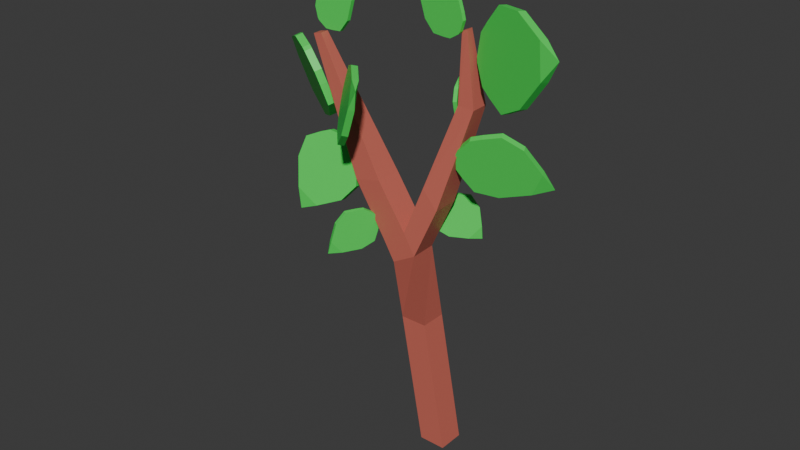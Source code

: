 # Source: potato_2.blend  (saved by Blender 4.0.36; exported with 4.5.12 LTS)
import bpy
from mathutils import Matrix  # noqa: F401  (used for matrix-valued properties, if any)

bpy.ops.wm.read_factory_settings(use_empty=True)
scene = bpy.context.scene
scene.name = 'Scene'

# ---- collections
col_collection = bpy.data.collections.new('Collection'); scene.collection.children.link(col_collection)

# ---- materials (node trees are filled in below, after node groups)
mat_material = bpy.data.materials.new('Material')
mat_material.alpha_threshold = 0.0
mat_material.use_transparent_shadow = False
mat_material.roughness = 0.5
mat_material.line_color = (0.0, 0.0, 0.0, 1.0)
mat_material_001 = bpy.data.materials.new('Material.001')
mat_material_001.use_transparent_shadow = False

# ---- material node trees
mat_material.use_nodes = True; mat_material.node_tree.nodes.clear()
_N = mat_material.node_tree.nodes; _L = mat_material.node_tree.links
n0 = _N.new('ShaderNodeOutputMaterial'); n0.name = 'Material Output'; n0.location = (300, 300)
n1 = _N.new('ShaderNodeBsdfPrincipled'); n1.name = 'Principled BSDF'; n1.location = (10, 300)
n1.inputs[0].default_value = (0.5981, 0.1462, 0.1067, 1.0)
n1.inputs[3].default_value = 1.45
_L.new(n1.outputs[0], n0.inputs[0])
n0.is_active_output = True
mat_material_001.use_nodes = True; mat_material_001.node_tree.nodes.clear()
_N = mat_material_001.node_tree.nodes; _L = mat_material_001.node_tree.links
n0 = _N.new('ShaderNodeBsdfPrincipled'); n0.name = 'Principled BSDF'; n0.location = (10, 300)
n0.inputs[0].default_value = (0.06213, 0.8001, 0.104, 1.0)
n0.inputs[3].default_value = 1.45
n1 = _N.new('ShaderNodeOutputMaterial'); n1.name = 'Material Output'; n1.location = (300, 300)
_L.new(n0.outputs[0], n1.inputs[0])
n1.is_active_output = True

# ---- world
world_world = bpy.data.worlds.new('World'); scene.world = world_world
world_world.use_nodes = True; world_world.node_tree.nodes.clear()
_N = world_world.node_tree.nodes; _L = world_world.node_tree.links
n0 = _N.new('ShaderNodeOutputWorld'); n0.name = 'World Output'; n0.location = (300, 300)
n1 = _N.new('ShaderNodeBackground'); n1.name = 'Background'; n1.location = (10, 300)
n1.inputs[0].default_value = (0.05088, 0.05088, 0.05088, 1.0)
_L.new(n1.outputs[0], n0.inputs[0])
n0.is_active_output = True
world_world.color = (0.05088, 0.05088, 0.05088)
world_world.use_sun_shadow = False
world_world.sun_shadow_jitter_overblur = 0.0

# ---- meshes
me_cube = bpy.data.meshes.new('Cube')
me_cube.from_pydata([(-18.36, -3.708, 2.264), (2.126, 2.126, -0.9664), (-18.32, -5.112, 2.263), (2.126, -2.126, -0.9664), (-19.73, -3.742, 2.249), (-2.126, 2.126, -0.9664), (-19.69, -5.146, 2.248), (-2.126, -2.126, -0.9664), (-7.312, -1.695, 1.298), (-1.776, 2.126, 0.09664), (-6.028, -2.126, 0.09664), (-11.35, -6.048, 1.25), (-7.193, -5.945, 1.295), (-1.776, -2.126, 0.09664), (-11.47, -1.798, 1.253), (-6.028, 2.126, 0.09664), (-2.945, -1.471, 0.9488), (-1.147, -1.374, 0.7852), (-4.74, -5.698, 0.6768), (-6.537, -5.795, 0.8405), (-2.825, -5.721, 0.9457), (-1.028, -5.624, 0.782), (-6.657, -1.545, 0.8436), (-4.859, -1.448, 0.68), (-0.001199, -0.9582, 1.338), (2.28, -0.8517, 1.191), (0.1181, -5.208, 1.335), (2.399, -5.102, 1.188), (4.365, -0.6554, 1.979), (6.827, -0.583, 1.968), (4.445, -3.502, 1.977), (6.907, -3.43, 1.966), (4.212, -1.703, 2.477), (5.051, -1.685, 2.495), (4.241, -2.752, 2.476), (5.081, -2.734, 2.494)], [], [(0, 4, 6, 2), (12, 2, 6, 11), (11, 6, 4, 14), (5, 1, 3, 7), (8, 0, 2, 12), (14, 4, 0, 8), (5, 15, 9, 1), (17, 21, 13, 9), (22, 14, 8, 16), (1, 9, 13, 3), (10, 18, 23, 15), (16, 8, 12, 20), (7, 10, 15, 5), (19, 11, 14, 22), (3, 13, 10, 7), (23, 17, 9, 15), (20, 12, 11, 19), (21, 20, 19, 18), (18, 19, 22, 23), (16, 20, 26, 24), (23, 22, 16, 17), (27, 25, 29, 31), (20, 21, 27, 26), (17, 16, 24, 25), (21, 17, 25, 27), (29, 28, 32, 33), (25, 24, 28, 29), (24, 26, 30, 28), (26, 27, 31, 30), (33, 32, 34, 35), (28, 30, 34, 32), (30, 31, 35, 34), (31, 29, 33, 35), (21, 18, 10, 13)])
_uv = me_cube.uv_layers.new(name='UVMap')
_uv.uv.foreach_set('vector', [0.625, 0.5, 0.875, 0.5, 0.875, 0.75, 0.625, 0.75, 0.5625, 0.75, 0.625, 0.75, 0.625, 1.0, 0.5625, 1.0, 0.5625, 0.0, 0.625, 0.0, 0.625, 0.25, 0.5625, 0.25, 0.125, 0.5, 0.375, 0.5, 0.375, 0.75, 0.125, 0.75, 0.5625, 0.5, 0.625, 0.5, 0.625, 0.75, 0.5625, 0.75, 0.5625, 0.25, 0.625, 0.25, 0.625, 0.5, 0.5625, 0.5, 0.375, 0.25, 0.4375, 0.25, 0.4375, 0.5, 0.375, 0.5, 0.5208, 0.5, 0.5208, 0.75, 0.4375, 0.75, 0.4375, 0.5, 0.5417, 0.25, 0.5625, 0.25, 0.5625, 0.5, 0.5417, 0.5, 0.375, 0.5, 0.4375, 0.5, 0.4375, 0.75, 0.375, 0.75, 0.4375, 0.0, 0.5208, 0.0, 0.5208, 0.25, 0.4375, 0.25, 0.5417, 0.5, 0.5625, 0.5, 0.5625, 0.75, 0.5417, 0.75, 0.375, 0.0, 0.4375, 0.0, 0.4375, 0.25, 0.375, 0.25, 0.5417, 0.0, 0.5625, 0.0, 0.5625, 0.25, 0.5417, 0.25, 0.375, 0.75, 0.4375, 0.75, 0.4375, 1.0, 0.375, 1.0, 0.5208, 0.25, 0.5208, 0.5, 0.4375, 0.5, 0.4375, 0.25, 0.5417, 0.75, 0.5625, 0.75, 0.5625, 1.0, 0.5417, 1.0, 0.5208, 0.75, 0.5417, 0.75, 0.5417, 1.0, 0.5208, 1.0, 0.5208, 0.0, 0.5417, 0.0, 0.5417, 0.25, 0.5208, 0.25, 0.5417, 0.5, 0.5417, 0.75, 0.5417, 0.75, 0.5417, 0.5, 0.5208, 0.25, 0.5417, 0.25, 0.5417, 0.5, 0.5208, 0.5, 0.5208, 0.75, 0.5208, 0.5, 0.5208, 0.5, 0.5208, 0.75, 0.5417, 0.75, 0.5208, 0.75, 0.5208, 0.75, 0.5417, 0.75, 0.5208, 0.5, 0.5417, 0.5, 0.5417, 0.5, 0.5208, 0.5, 0.5208, 0.75, 0.5208, 0.5, 0.5208, 0.5, 0.5208, 0.75, 0.5208, 0.5, 0.5417, 0.5, 0.5417, 0.5, 0.5208, 0.5, 0.5208, 0.5, 0.5417, 0.5, 0.5417, 0.5, 0.5208, 0.5, 0.5417, 0.5, 0.5417, 0.75, 0.5417, 0.75, 0.5417, 0.5, 0.5417, 0.75, 0.5208, 0.75, 0.5208, 0.75, 0.5417, 0.75, 0.5208, 0.5, 0.5417, 0.5, 0.5417, 0.75, 0.5208, 0.75, 0.5417, 0.5, 0.5417, 0.75, 0.5417, 0.75, 0.5417, 0.5, 0.5417, 0.75, 0.5208, 0.75, 0.5208, 0.75, 0.5417, 0.75, 0.5208, 0.75, 0.5208, 0.5, 0.5208, 0.5, 0.5208, 0.75, 0.5208, 0.75, 0.5208, 1.0, 0.4375, 1.0, 0.4375, 0.75])
me_cube.materials.append(mat_material)
me_cube.use_mirror_vertex_groups = False
me_cube.update()
me_cube_002 = bpy.data.meshes.new('Cube.002')
me_cube_002.from_pydata([(-0.03155, -1.0, -0.8678), (9.114e-10, 0.0, 0.6425), (-0.03155, 1.0, -0.8678), (0.03155, -1.0, -0.8678), (0.03155, 1.0, -0.8678), (-0.4216, -1.0, -0.6288), (-0.592, -1.0, -0.3888), (-0.5176, -1.0, -0.02555), (-0.2207, -1.0, 0.3745), (-0.2207, 1.0, 0.3745), (-0.5176, 1.0, -0.02555), (-0.592, 1.0, -0.3888), (-0.4216, 1.0, -0.6288), (0.2207, 1.0, 0.3745), (0.5176, 1.0, -0.02555), (0.592, 1.0, -0.3888), (0.4216, 1.0, -0.6288), (0.2207, -1.0, 0.3745), (0.5176, -1.0, -0.02555), (0.592, -1.0, -0.3888), (0.4216, -1.0, -0.6288), (-0.3029, 1.0, -0.7712), (0.3029, 1.0, -0.7712), (0.3029, -1.0, -0.7712), (-0.3029, -1.0, -0.7712)], [], [(8, 1, 9), (9, 1, 13), (13, 1, 17), (17, 1, 8), (2, 4, 3, 0), (23, 20, 5, 24), (20, 19, 6, 5), (19, 18, 7, 6), (18, 17, 8, 7), (22, 16, 20, 23), (16, 15, 19, 20), (15, 14, 18, 19), (14, 13, 17, 18), (21, 12, 16, 22), (12, 11, 15, 16), (11, 10, 14, 15), (10, 9, 13, 14), (24, 5, 12, 21), (5, 6, 11, 12), (6, 7, 10, 11), (7, 8, 9, 10), (0, 24, 21, 2), (2, 21, 22, 4), (4, 22, 23, 3), (3, 23, 24, 0)])
_uv = me_cube_002.uv_layers.new(name='UVMap')
_uv.uv.foreach_set('vector', [0.575, 0.0, 0.625, 0.25, 0.575, 0.25, 0.575, 0.25, 0.625, 0.5, 0.575, 0.5, 0.575, 0.5, 0.625, 0.75, 0.575, 0.75, 0.575, 0.75, 0.625, 1.0, 0.575, 1.0, 0.125, 0.5, 0.375, 0.5, 0.375, 0.75, 0.125, 0.75, 0.4, 0.75, 0.425, 0.75, 0.425, 1.0, 0.4, 1.0, 0.425, 0.75, 0.475, 0.75, 0.475, 1.0, 0.425, 1.0, 0.475, 0.75, 0.525, 0.75, 0.525, 1.0, 0.475, 1.0, 0.525, 0.75, 0.575, 0.75, 0.575, 1.0, 0.525, 1.0, 0.4, 0.5, 0.425, 0.5, 0.425, 0.75, 0.4, 0.75, 0.425, 0.5, 0.475, 0.5, 0.475, 0.75, 0.425, 0.75, 0.475, 0.5, 0.525, 0.5, 0.525, 0.75, 0.475, 0.75, 0.525, 0.5, 0.575, 0.5, 0.575, 0.75, 0.525, 0.75, 0.4, 0.25, 0.425, 0.25, 0.425, 0.5, 0.4, 0.5, 0.425, 0.25, 0.475, 0.25, 0.475, 0.5, 0.425, 0.5, 0.475, 0.25, 0.525, 0.25, 0.525, 0.5, 0.475, 0.5, 0.525, 0.25, 0.575, 0.25, 0.575, 0.5, 0.525, 0.5, 0.4, 0.0, 0.425, 0.0, 0.425, 0.25, 0.4, 0.25, 0.425, 0.0, 0.475, 0.0, 0.475, 0.25, 0.425, 0.25, 0.475, 0.0, 0.525, 0.0, 0.525, 0.25, 0.475, 0.25, 0.525, 0.0, 0.575, 0.0, 0.575, 0.25, 0.525, 0.25, 0.375, 0.0, 0.4, 0.0, 0.4, 0.25, 0.375, 0.25, 0.375, 0.25, 0.4, 0.25, 0.4, 0.5, 0.375, 0.5, 0.375, 0.5, 0.4, 0.5, 0.4, 0.75, 0.375, 0.75, 0.375, 0.75, 0.4, 0.75, 0.4, 1.0, 0.375, 1.0])
me_cube_002.materials.append(mat_material_001)
me_cube_002.update()
me_cube_004 = bpy.data.meshes.new('Cube.004')
me_cube_004.from_pydata([(-0.03155, -1.0, -0.8678), (9.114e-10, 0.0, 0.6425), (-0.03155, 1.0, -0.8678), (0.03155, -1.0, -0.8678), (0.03155, 1.0, -0.8678), (-0.4216, -1.0, -0.6288), (-0.592, -1.0, -0.3888), (-0.5176, -1.0, -0.02555), (-0.2207, -1.0, 0.3745), (-0.2207, 1.0, 0.3745), (-0.5176, 1.0, -0.02555), (-0.592, 1.0, -0.3888), (-0.4216, 1.0, -0.6288), (0.2207, 1.0, 0.3745), (0.5176, 1.0, -0.02555), (0.592, 1.0, -0.3888), (0.4216, 1.0, -0.6288), (0.2207, -1.0, 0.3745), (0.5176, -1.0, -0.02555), (0.592, -1.0, -0.3888), (0.4216, -1.0, -0.6288), (-0.3029, 1.0, -0.7712), (0.3029, 1.0, -0.7712), (0.3029, -1.0, -0.7712), (-0.3029, -1.0, -0.7712)], [], [(8, 1, 9), (9, 1, 13), (13, 1, 17), (17, 1, 8), (2, 4, 3, 0), (23, 20, 5, 24), (20, 19, 6, 5), (19, 18, 7, 6), (18, 17, 8, 7), (22, 16, 20, 23), (16, 15, 19, 20), (15, 14, 18, 19), (14, 13, 17, 18), (21, 12, 16, 22), (12, 11, 15, 16), (11, 10, 14, 15), (10, 9, 13, 14), (24, 5, 12, 21), (5, 6, 11, 12), (6, 7, 10, 11), (7, 8, 9, 10), (0, 24, 21, 2), (2, 21, 22, 4), (4, 22, 23, 3), (3, 23, 24, 0)])
_uv = me_cube_004.uv_layers.new(name='UVMap')
_uv.uv.foreach_set('vector', [0.575, 0.0, 0.625, 0.25, 0.575, 0.25, 0.575, 0.25, 0.625, 0.5, 0.575, 0.5, 0.575, 0.5, 0.625, 0.75, 0.575, 0.75, 0.575, 0.75, 0.625, 1.0, 0.575, 1.0, 0.125, 0.5, 0.375, 0.5, 0.375, 0.75, 0.125, 0.75, 0.4, 0.75, 0.425, 0.75, 0.425, 1.0, 0.4, 1.0, 0.425, 0.75, 0.475, 0.75, 0.475, 1.0, 0.425, 1.0, 0.475, 0.75, 0.525, 0.75, 0.525, 1.0, 0.475, 1.0, 0.525, 0.75, 0.575, 0.75, 0.575, 1.0, 0.525, 1.0, 0.4, 0.5, 0.425, 0.5, 0.425, 0.75, 0.4, 0.75, 0.425, 0.5, 0.475, 0.5, 0.475, 0.75, 0.425, 0.75, 0.475, 0.5, 0.525, 0.5, 0.525, 0.75, 0.475, 0.75, 0.525, 0.5, 0.575, 0.5, 0.575, 0.75, 0.525, 0.75, 0.4, 0.25, 0.425, 0.25, 0.425, 0.5, 0.4, 0.5, 0.425, 0.25, 0.475, 0.25, 0.475, 0.5, 0.425, 0.5, 0.475, 0.25, 0.525, 0.25, 0.525, 0.5, 0.475, 0.5, 0.525, 0.25, 0.575, 0.25, 0.575, 0.5, 0.525, 0.5, 0.4, 0.0, 0.425, 0.0, 0.425, 0.25, 0.4, 0.25, 0.425, 0.0, 0.475, 0.0, 0.475, 0.25, 0.425, 0.25, 0.475, 0.0, 0.525, 0.0, 0.525, 0.25, 0.475, 0.25, 0.525, 0.0, 0.575, 0.0, 0.575, 0.25, 0.525, 0.25, 0.375, 0.0, 0.4, 0.0, 0.4, 0.25, 0.375, 0.25, 0.375, 0.25, 0.4, 0.25, 0.4, 0.5, 0.375, 0.5, 0.375, 0.5, 0.4, 0.5, 0.4, 0.75, 0.375, 0.75, 0.375, 0.75, 0.4, 0.75, 0.4, 1.0, 0.375, 1.0])
me_cube_004.materials.append(mat_material_001)
me_cube_004.update()
me_cube_005 = bpy.data.meshes.new('Cube.005')
me_cube_005.from_pydata([(-0.03155, -1.0, -0.8678), (9.114e-10, 0.0, 0.6425), (-0.03155, 1.0, -0.8678), (0.03155, -1.0, -0.8678), (0.03155, 1.0, -0.8678), (-0.4216, -1.0, -0.6288), (-0.592, -1.0, -0.3888), (-0.5176, -1.0, -0.02555), (-0.2207, -1.0, 0.3745), (-0.2207, 1.0, 0.3745), (-0.5176, 1.0, -0.02555), (-0.592, 1.0, -0.3888), (-0.4216, 1.0, -0.6288), (0.2207, 1.0, 0.3745), (0.5176, 1.0, -0.02555), (0.592, 1.0, -0.3888), (0.4216, 1.0, -0.6288), (0.2207, -1.0, 0.3745), (0.5176, -1.0, -0.02555), (0.592, -1.0, -0.3888), (0.4216, -1.0, -0.6288), (-0.3029, 1.0, -0.7712), (0.3029, 1.0, -0.7712), (0.3029, -1.0, -0.7712), (-0.3029, -1.0, -0.7712)], [], [(8, 1, 9), (9, 1, 13), (13, 1, 17), (17, 1, 8), (2, 4, 3, 0), (23, 20, 5, 24), (20, 19, 6, 5), (19, 18, 7, 6), (18, 17, 8, 7), (22, 16, 20, 23), (16, 15, 19, 20), (15, 14, 18, 19), (14, 13, 17, 18), (21, 12, 16, 22), (12, 11, 15, 16), (11, 10, 14, 15), (10, 9, 13, 14), (24, 5, 12, 21), (5, 6, 11, 12), (6, 7, 10, 11), (7, 8, 9, 10), (0, 24, 21, 2), (2, 21, 22, 4), (4, 22, 23, 3), (3, 23, 24, 0)])
_uv = me_cube_005.uv_layers.new(name='UVMap')
_uv.uv.foreach_set('vector', [0.575, 0.0, 0.625, 0.25, 0.575, 0.25, 0.575, 0.25, 0.625, 0.5, 0.575, 0.5, 0.575, 0.5, 0.625, 0.75, 0.575, 0.75, 0.575, 0.75, 0.625, 1.0, 0.575, 1.0, 0.125, 0.5, 0.375, 0.5, 0.375, 0.75, 0.125, 0.75, 0.4, 0.75, 0.425, 0.75, 0.425, 1.0, 0.4, 1.0, 0.425, 0.75, 0.475, 0.75, 0.475, 1.0, 0.425, 1.0, 0.475, 0.75, 0.525, 0.75, 0.525, 1.0, 0.475, 1.0, 0.525, 0.75, 0.575, 0.75, 0.575, 1.0, 0.525, 1.0, 0.4, 0.5, 0.425, 0.5, 0.425, 0.75, 0.4, 0.75, 0.425, 0.5, 0.475, 0.5, 0.475, 0.75, 0.425, 0.75, 0.475, 0.5, 0.525, 0.5, 0.525, 0.75, 0.475, 0.75, 0.525, 0.5, 0.575, 0.5, 0.575, 0.75, 0.525, 0.75, 0.4, 0.25, 0.425, 0.25, 0.425, 0.5, 0.4, 0.5, 0.425, 0.25, 0.475, 0.25, 0.475, 0.5, 0.425, 0.5, 0.475, 0.25, 0.525, 0.25, 0.525, 0.5, 0.475, 0.5, 0.525, 0.25, 0.575, 0.25, 0.575, 0.5, 0.525, 0.5, 0.4, 0.0, 0.425, 0.0, 0.425, 0.25, 0.4, 0.25, 0.425, 0.0, 0.475, 0.0, 0.475, 0.25, 0.425, 0.25, 0.475, 0.0, 0.525, 0.0, 0.525, 0.25, 0.475, 0.25, 0.525, 0.0, 0.575, 0.0, 0.575, 0.25, 0.525, 0.25, 0.375, 0.0, 0.4, 0.0, 0.4, 0.25, 0.375, 0.25, 0.375, 0.25, 0.4, 0.25, 0.4, 0.5, 0.375, 0.5, 0.375, 0.5, 0.4, 0.5, 0.4, 0.75, 0.375, 0.75, 0.375, 0.75, 0.4, 0.75, 0.4, 1.0, 0.375, 1.0])
me_cube_005.materials.append(mat_material_001)
me_cube_005.update()
me_cube_006 = bpy.data.meshes.new('Cube.006')
me_cube_006.from_pydata([(-0.03155, -1.0, -0.8678), (9.114e-10, 0.0, 0.6425), (-0.03155, 1.0, -0.8678), (0.03155, -1.0, -0.8678), (0.03155, 1.0, -0.8678), (-0.4216, -1.0, -0.6288), (-0.592, -1.0, -0.3888), (-0.5176, -1.0, -0.02555), (-0.2207, -1.0, 0.3745), (-0.2207, 1.0, 0.3745), (-0.5176, 1.0, -0.02555), (-0.592, 1.0, -0.3888), (-0.4216, 1.0, -0.6288), (0.2207, 1.0, 0.3745), (0.5176, 1.0, -0.02555), (0.592, 1.0, -0.3888), (0.4216, 1.0, -0.6288), (0.2207, -1.0, 0.3745), (0.5176, -1.0, -0.02555), (0.592, -1.0, -0.3888), (0.4216, -1.0, -0.6288), (-0.3029, 1.0, -0.7712), (0.3029, 1.0, -0.7712), (0.3029, -1.0, -0.7712), (-0.3029, -1.0, -0.7712)], [], [(8, 1, 9), (9, 1, 13), (13, 1, 17), (17, 1, 8), (2, 4, 3, 0), (23, 20, 5, 24), (20, 19, 6, 5), (19, 18, 7, 6), (18, 17, 8, 7), (22, 16, 20, 23), (16, 15, 19, 20), (15, 14, 18, 19), (14, 13, 17, 18), (21, 12, 16, 22), (12, 11, 15, 16), (11, 10, 14, 15), (10, 9, 13, 14), (24, 5, 12, 21), (5, 6, 11, 12), (6, 7, 10, 11), (7, 8, 9, 10), (0, 24, 21, 2), (2, 21, 22, 4), (4, 22, 23, 3), (3, 23, 24, 0)])
_uv = me_cube_006.uv_layers.new(name='UVMap')
_uv.uv.foreach_set('vector', [0.575, 0.0, 0.625, 0.25, 0.575, 0.25, 0.575, 0.25, 0.625, 0.5, 0.575, 0.5, 0.575, 0.5, 0.625, 0.75, 0.575, 0.75, 0.575, 0.75, 0.625, 1.0, 0.575, 1.0, 0.125, 0.5, 0.375, 0.5, 0.375, 0.75, 0.125, 0.75, 0.4, 0.75, 0.425, 0.75, 0.425, 1.0, 0.4, 1.0, 0.425, 0.75, 0.475, 0.75, 0.475, 1.0, 0.425, 1.0, 0.475, 0.75, 0.525, 0.75, 0.525, 1.0, 0.475, 1.0, 0.525, 0.75, 0.575, 0.75, 0.575, 1.0, 0.525, 1.0, 0.4, 0.5, 0.425, 0.5, 0.425, 0.75, 0.4, 0.75, 0.425, 0.5, 0.475, 0.5, 0.475, 0.75, 0.425, 0.75, 0.475, 0.5, 0.525, 0.5, 0.525, 0.75, 0.475, 0.75, 0.525, 0.5, 0.575, 0.5, 0.575, 0.75, 0.525, 0.75, 0.4, 0.25, 0.425, 0.25, 0.425, 0.5, 0.4, 0.5, 0.425, 0.25, 0.475, 0.25, 0.475, 0.5, 0.425, 0.5, 0.475, 0.25, 0.525, 0.25, 0.525, 0.5, 0.475, 0.5, 0.525, 0.25, 0.575, 0.25, 0.575, 0.5, 0.525, 0.5, 0.4, 0.0, 0.425, 0.0, 0.425, 0.25, 0.4, 0.25, 0.425, 0.0, 0.475, 0.0, 0.475, 0.25, 0.425, 0.25, 0.475, 0.0, 0.525, 0.0, 0.525, 0.25, 0.475, 0.25, 0.525, 0.0, 0.575, 0.0, 0.575, 0.25, 0.525, 0.25, 0.375, 0.0, 0.4, 0.0, 0.4, 0.25, 0.375, 0.25, 0.375, 0.25, 0.4, 0.25, 0.4, 0.5, 0.375, 0.5, 0.375, 0.5, 0.4, 0.5, 0.4, 0.75, 0.375, 0.75, 0.375, 0.75, 0.4, 0.75, 0.4, 1.0, 0.375, 1.0])
me_cube_006.materials.append(mat_material_001)
me_cube_006.update()
me_cube_007 = bpy.data.meshes.new('Cube.007')
me_cube_007.from_pydata([(-0.03155, -1.0, -0.8678), (9.114e-10, 0.0, 0.6425), (-0.03155, 1.0, -0.8678), (0.03155, -1.0, -0.8678), (0.03155, 1.0, -0.8678), (-0.4216, -1.0, -0.6288), (-0.592, -1.0, -0.3888), (-0.5176, -1.0, -0.02555), (-0.2207, -1.0, 0.3745), (-0.2207, 1.0, 0.3745), (-0.5176, 1.0, -0.02555), (-0.592, 1.0, -0.3888), (-0.4216, 1.0, -0.6288), (0.2207, 1.0, 0.3745), (0.5176, 1.0, -0.02555), (0.592, 1.0, -0.3888), (0.4216, 1.0, -0.6288), (0.2207, -1.0, 0.3745), (0.5176, -1.0, -0.02555), (0.592, -1.0, -0.3888), (0.4216, -1.0, -0.6288), (-0.3029, 1.0, -0.7712), (0.3029, 1.0, -0.7712), (0.3029, -1.0, -0.7712), (-0.3029, -1.0, -0.7712)], [], [(8, 1, 9), (9, 1, 13), (13, 1, 17), (17, 1, 8), (2, 4, 3, 0), (23, 20, 5, 24), (20, 19, 6, 5), (19, 18, 7, 6), (18, 17, 8, 7), (22, 16, 20, 23), (16, 15, 19, 20), (15, 14, 18, 19), (14, 13, 17, 18), (21, 12, 16, 22), (12, 11, 15, 16), (11, 10, 14, 15), (10, 9, 13, 14), (24, 5, 12, 21), (5, 6, 11, 12), (6, 7, 10, 11), (7, 8, 9, 10), (0, 24, 21, 2), (2, 21, 22, 4), (4, 22, 23, 3), (3, 23, 24, 0)])
_uv = me_cube_007.uv_layers.new(name='UVMap')
_uv.uv.foreach_set('vector', [0.575, 0.0, 0.625, 0.25, 0.575, 0.25, 0.575, 0.25, 0.625, 0.5, 0.575, 0.5, 0.575, 0.5, 0.625, 0.75, 0.575, 0.75, 0.575, 0.75, 0.625, 1.0, 0.575, 1.0, 0.125, 0.5, 0.375, 0.5, 0.375, 0.75, 0.125, 0.75, 0.4, 0.75, 0.425, 0.75, 0.425, 1.0, 0.4, 1.0, 0.425, 0.75, 0.475, 0.75, 0.475, 1.0, 0.425, 1.0, 0.475, 0.75, 0.525, 0.75, 0.525, 1.0, 0.475, 1.0, 0.525, 0.75, 0.575, 0.75, 0.575, 1.0, 0.525, 1.0, 0.4, 0.5, 0.425, 0.5, 0.425, 0.75, 0.4, 0.75, 0.425, 0.5, 0.475, 0.5, 0.475, 0.75, 0.425, 0.75, 0.475, 0.5, 0.525, 0.5, 0.525, 0.75, 0.475, 0.75, 0.525, 0.5, 0.575, 0.5, 0.575, 0.75, 0.525, 0.75, 0.4, 0.25, 0.425, 0.25, 0.425, 0.5, 0.4, 0.5, 0.425, 0.25, 0.475, 0.25, 0.475, 0.5, 0.425, 0.5, 0.475, 0.25, 0.525, 0.25, 0.525, 0.5, 0.475, 0.5, 0.525, 0.25, 0.575, 0.25, 0.575, 0.5, 0.525, 0.5, 0.4, 0.0, 0.425, 0.0, 0.425, 0.25, 0.4, 0.25, 0.425, 0.0, 0.475, 0.0, 0.475, 0.25, 0.425, 0.25, 0.475, 0.0, 0.525, 0.0, 0.525, 0.25, 0.475, 0.25, 0.525, 0.0, 0.575, 0.0, 0.575, 0.25, 0.525, 0.25, 0.375, 0.0, 0.4, 0.0, 0.4, 0.25, 0.375, 0.25, 0.375, 0.25, 0.4, 0.25, 0.4, 0.5, 0.375, 0.5, 0.375, 0.5, 0.4, 0.5, 0.4, 0.75, 0.375, 0.75, 0.375, 0.75, 0.4, 0.75, 0.4, 1.0, 0.375, 1.0])
me_cube_007.materials.append(mat_material_001)
me_cube_007.update()
me_cube_008 = bpy.data.meshes.new('Cube.008')
me_cube_008.from_pydata([(-0.03155, -1.0, -0.8678), (9.114e-10, 0.0, 0.6425), (-0.03155, 1.0, -0.8678), (0.03155, -1.0, -0.8678), (0.03155, 1.0, -0.8678), (-0.4216, -1.0, -0.6288), (-0.592, -1.0, -0.3888), (-0.5176, -1.0, -0.02555), (-0.2207, -1.0, 0.3745), (-0.2207, 1.0, 0.3745), (-0.5176, 1.0, -0.02555), (-0.592, 1.0, -0.3888), (-0.4216, 1.0, -0.6288), (0.2207, 1.0, 0.3745), (0.5176, 1.0, -0.02555), (0.592, 1.0, -0.3888), (0.4216, 1.0, -0.6288), (0.2207, -1.0, 0.3745), (0.5176, -1.0, -0.02555), (0.592, -1.0, -0.3888), (0.4216, -1.0, -0.6288), (-0.3029, 1.0, -0.7712), (0.3029, 1.0, -0.7712), (0.3029, -1.0, -0.7712), (-0.3029, -1.0, -0.7712)], [], [(8, 1, 9), (9, 1, 13), (13, 1, 17), (17, 1, 8), (2, 4, 3, 0), (23, 20, 5, 24), (20, 19, 6, 5), (19, 18, 7, 6), (18, 17, 8, 7), (22, 16, 20, 23), (16, 15, 19, 20), (15, 14, 18, 19), (14, 13, 17, 18), (21, 12, 16, 22), (12, 11, 15, 16), (11, 10, 14, 15), (10, 9, 13, 14), (24, 5, 12, 21), (5, 6, 11, 12), (6, 7, 10, 11), (7, 8, 9, 10), (0, 24, 21, 2), (2, 21, 22, 4), (4, 22, 23, 3), (3, 23, 24, 0)])
_uv = me_cube_008.uv_layers.new(name='UVMap')
_uv.uv.foreach_set('vector', [0.575, 0.0, 0.625, 0.25, 0.575, 0.25, 0.575, 0.25, 0.625, 0.5, 0.575, 0.5, 0.575, 0.5, 0.625, 0.75, 0.575, 0.75, 0.575, 0.75, 0.625, 1.0, 0.575, 1.0, 0.125, 0.5, 0.375, 0.5, 0.375, 0.75, 0.125, 0.75, 0.4, 0.75, 0.425, 0.75, 0.425, 1.0, 0.4, 1.0, 0.425, 0.75, 0.475, 0.75, 0.475, 1.0, 0.425, 1.0, 0.475, 0.75, 0.525, 0.75, 0.525, 1.0, 0.475, 1.0, 0.525, 0.75, 0.575, 0.75, 0.575, 1.0, 0.525, 1.0, 0.4, 0.5, 0.425, 0.5, 0.425, 0.75, 0.4, 0.75, 0.425, 0.5, 0.475, 0.5, 0.475, 0.75, 0.425, 0.75, 0.475, 0.5, 0.525, 0.5, 0.525, 0.75, 0.475, 0.75, 0.525, 0.5, 0.575, 0.5, 0.575, 0.75, 0.525, 0.75, 0.4, 0.25, 0.425, 0.25, 0.425, 0.5, 0.4, 0.5, 0.425, 0.25, 0.475, 0.25, 0.475, 0.5, 0.425, 0.5, 0.475, 0.25, 0.525, 0.25, 0.525, 0.5, 0.475, 0.5, 0.525, 0.25, 0.575, 0.25, 0.575, 0.5, 0.525, 0.5, 0.4, 0.0, 0.425, 0.0, 0.425, 0.25, 0.4, 0.25, 0.425, 0.0, 0.475, 0.0, 0.475, 0.25, 0.425, 0.25, 0.475, 0.0, 0.525, 0.0, 0.525, 0.25, 0.475, 0.25, 0.525, 0.0, 0.575, 0.0, 0.575, 0.25, 0.525, 0.25, 0.375, 0.0, 0.4, 0.0, 0.4, 0.25, 0.375, 0.25, 0.375, 0.25, 0.4, 0.25, 0.4, 0.5, 0.375, 0.5, 0.375, 0.5, 0.4, 0.5, 0.4, 0.75, 0.375, 0.75, 0.375, 0.75, 0.4, 0.75, 0.4, 1.0, 0.375, 1.0])
me_cube_008.materials.append(mat_material_001)
me_cube_008.update()
me_cube_009 = bpy.data.meshes.new('Cube.009')
me_cube_009.from_pydata([(-0.03155, -1.0, -0.8678), (9.114e-10, 0.0, 0.6425), (-0.03155, 1.0, -0.8678), (0.03155, -1.0, -0.8678), (0.03155, 1.0, -0.8678), (-0.4216, -1.0, -0.6288), (-0.592, -1.0, -0.3888), (-0.5176, -1.0, -0.02555), (-0.2207, -1.0, 0.3745), (-0.2207, 1.0, 0.3745), (-0.5176, 1.0, -0.02555), (-0.592, 1.0, -0.3888), (-0.4216, 1.0, -0.6288), (0.2207, 1.0, 0.3745), (0.5176, 1.0, -0.02555), (0.592, 1.0, -0.3888), (0.4216, 1.0, -0.6288), (0.2207, -1.0, 0.3745), (0.5176, -1.0, -0.02555), (0.592, -1.0, -0.3888), (0.4216, -1.0, -0.6288), (-0.3029, 1.0, -0.7712), (0.3029, 1.0, -0.7712), (0.3029, -1.0, -0.7712), (-0.3029, -1.0, -0.7712)], [], [(8, 1, 9), (9, 1, 13), (13, 1, 17), (17, 1, 8), (2, 4, 3, 0), (23, 20, 5, 24), (20, 19, 6, 5), (19, 18, 7, 6), (18, 17, 8, 7), (22, 16, 20, 23), (16, 15, 19, 20), (15, 14, 18, 19), (14, 13, 17, 18), (21, 12, 16, 22), (12, 11, 15, 16), (11, 10, 14, 15), (10, 9, 13, 14), (24, 5, 12, 21), (5, 6, 11, 12), (6, 7, 10, 11), (7, 8, 9, 10), (0, 24, 21, 2), (2, 21, 22, 4), (4, 22, 23, 3), (3, 23, 24, 0)])
_uv = me_cube_009.uv_layers.new(name='UVMap')
_uv.uv.foreach_set('vector', [0.575, 0.0, 0.625, 0.25, 0.575, 0.25, 0.575, 0.25, 0.625, 0.5, 0.575, 0.5, 0.575, 0.5, 0.625, 0.75, 0.575, 0.75, 0.575, 0.75, 0.625, 1.0, 0.575, 1.0, 0.125, 0.5, 0.375, 0.5, 0.375, 0.75, 0.125, 0.75, 0.4, 0.75, 0.425, 0.75, 0.425, 1.0, 0.4, 1.0, 0.425, 0.75, 0.475, 0.75, 0.475, 1.0, 0.425, 1.0, 0.475, 0.75, 0.525, 0.75, 0.525, 1.0, 0.475, 1.0, 0.525, 0.75, 0.575, 0.75, 0.575, 1.0, 0.525, 1.0, 0.4, 0.5, 0.425, 0.5, 0.425, 0.75, 0.4, 0.75, 0.425, 0.5, 0.475, 0.5, 0.475, 0.75, 0.425, 0.75, 0.475, 0.5, 0.525, 0.5, 0.525, 0.75, 0.475, 0.75, 0.525, 0.5, 0.575, 0.5, 0.575, 0.75, 0.525, 0.75, 0.4, 0.25, 0.425, 0.25, 0.425, 0.5, 0.4, 0.5, 0.425, 0.25, 0.475, 0.25, 0.475, 0.5, 0.425, 0.5, 0.475, 0.25, 0.525, 0.25, 0.525, 0.5, 0.475, 0.5, 0.525, 0.25, 0.575, 0.25, 0.575, 0.5, 0.525, 0.5, 0.4, 0.0, 0.425, 0.0, 0.425, 0.25, 0.4, 0.25, 0.425, 0.0, 0.475, 0.0, 0.475, 0.25, 0.425, 0.25, 0.475, 0.0, 0.525, 0.0, 0.525, 0.25, 0.475, 0.25, 0.525, 0.0, 0.575, 0.0, 0.575, 0.25, 0.525, 0.25, 0.375, 0.0, 0.4, 0.0, 0.4, 0.25, 0.375, 0.25, 0.375, 0.25, 0.4, 0.25, 0.4, 0.5, 0.375, 0.5, 0.375, 0.5, 0.4, 0.5, 0.4, 0.75, 0.375, 0.75, 0.375, 0.75, 0.4, 0.75, 0.4, 1.0, 0.375, 1.0])
me_cube_009.materials.append(mat_material_001)
me_cube_009.update()
me_cube_010 = bpy.data.meshes.new('Cube.010')
me_cube_010.from_pydata([(-0.03155, -1.0, -0.8678), (9.114e-10, 0.0, 0.6425), (-0.03155, 1.0, -0.8678), (0.03155, -1.0, -0.8678), (0.03155, 1.0, -0.8678), (-0.4216, -1.0, -0.6288), (-0.592, -1.0, -0.3888), (-0.5176, -1.0, -0.02555), (-0.2207, -1.0, 0.3745), (-0.2207, 1.0, 0.3745), (-0.5176, 1.0, -0.02555), (-0.592, 1.0, -0.3888), (-0.4216, 1.0, -0.6288), (0.2207, 1.0, 0.3745), (0.5176, 1.0, -0.02555), (0.592, 1.0, -0.3888), (0.4216, 1.0, -0.6288), (0.2207, -1.0, 0.3745), (0.5176, -1.0, -0.02555), (0.592, -1.0, -0.3888), (0.4216, -1.0, -0.6288), (-0.3029, 1.0, -0.7712), (0.3029, 1.0, -0.7712), (0.3029, -1.0, -0.7712), (-0.3029, -1.0, -0.7712)], [], [(8, 1, 9), (9, 1, 13), (13, 1, 17), (17, 1, 8), (2, 4, 3, 0), (23, 20, 5, 24), (20, 19, 6, 5), (19, 18, 7, 6), (18, 17, 8, 7), (22, 16, 20, 23), (16, 15, 19, 20), (15, 14, 18, 19), (14, 13, 17, 18), (21, 12, 16, 22), (12, 11, 15, 16), (11, 10, 14, 15), (10, 9, 13, 14), (24, 5, 12, 21), (5, 6, 11, 12), (6, 7, 10, 11), (7, 8, 9, 10), (0, 24, 21, 2), (2, 21, 22, 4), (4, 22, 23, 3), (3, 23, 24, 0)])
_uv = me_cube_010.uv_layers.new(name='UVMap')
_uv.uv.foreach_set('vector', [0.575, 0.0, 0.625, 0.25, 0.575, 0.25, 0.575, 0.25, 0.625, 0.5, 0.575, 0.5, 0.575, 0.5, 0.625, 0.75, 0.575, 0.75, 0.575, 0.75, 0.625, 1.0, 0.575, 1.0, 0.125, 0.5, 0.375, 0.5, 0.375, 0.75, 0.125, 0.75, 0.4, 0.75, 0.425, 0.75, 0.425, 1.0, 0.4, 1.0, 0.425, 0.75, 0.475, 0.75, 0.475, 1.0, 0.425, 1.0, 0.475, 0.75, 0.525, 0.75, 0.525, 1.0, 0.475, 1.0, 0.525, 0.75, 0.575, 0.75, 0.575, 1.0, 0.525, 1.0, 0.4, 0.5, 0.425, 0.5, 0.425, 0.75, 0.4, 0.75, 0.425, 0.5, 0.475, 0.5, 0.475, 0.75, 0.425, 0.75, 0.475, 0.5, 0.525, 0.5, 0.525, 0.75, 0.475, 0.75, 0.525, 0.5, 0.575, 0.5, 0.575, 0.75, 0.525, 0.75, 0.4, 0.25, 0.425, 0.25, 0.425, 0.5, 0.4, 0.5, 0.425, 0.25, 0.475, 0.25, 0.475, 0.5, 0.425, 0.5, 0.475, 0.25, 0.525, 0.25, 0.525, 0.5, 0.475, 0.5, 0.525, 0.25, 0.575, 0.25, 0.575, 0.5, 0.525, 0.5, 0.4, 0.0, 0.425, 0.0, 0.425, 0.25, 0.4, 0.25, 0.425, 0.0, 0.475, 0.0, 0.475, 0.25, 0.425, 0.25, 0.475, 0.0, 0.525, 0.0, 0.525, 0.25, 0.475, 0.25, 0.525, 0.0, 0.575, 0.0, 0.575, 0.25, 0.525, 0.25, 0.375, 0.0, 0.4, 0.0, 0.4, 0.25, 0.375, 0.25, 0.375, 0.25, 0.4, 0.25, 0.4, 0.5, 0.375, 0.5, 0.375, 0.5, 0.4, 0.5, 0.4, 0.75, 0.375, 0.75, 0.375, 0.75, 0.4, 0.75, 0.4, 1.0, 0.375, 1.0])
me_cube_010.materials.append(mat_material_001)
me_cube_010.update()
me_cube_011 = bpy.data.meshes.new('Cube.011')
me_cube_011.from_pydata([(-0.03155, -1.0, -0.8678), (9.114e-10, 0.0, 0.6425), (-0.03155, 1.0, -0.8678), (0.03155, -1.0, -0.8678), (0.03155, 1.0, -0.8678), (-0.4216, -1.0, -0.6288), (-0.592, -1.0, -0.3888), (-0.5176, -1.0, -0.02555), (-0.2207, -1.0, 0.3745), (-0.2207, 1.0, 0.3745), (-0.5176, 1.0, -0.02555), (-0.592, 1.0, -0.3888), (-0.4216, 1.0, -0.6288), (0.2207, 1.0, 0.3745), (0.5176, 1.0, -0.02555), (0.592, 1.0, -0.3888), (0.4216, 1.0, -0.6288), (0.2207, -1.0, 0.3745), (0.5176, -1.0, -0.02555), (0.592, -1.0, -0.3888), (0.4216, -1.0, -0.6288), (-0.3029, 1.0, -0.7712), (0.3029, 1.0, -0.7712), (0.3029, -1.0, -0.7712), (-0.3029, -1.0, -0.7712)], [], [(8, 1, 9), (9, 1, 13), (13, 1, 17), (17, 1, 8), (2, 4, 3, 0), (23, 20, 5, 24), (20, 19, 6, 5), (19, 18, 7, 6), (18, 17, 8, 7), (22, 16, 20, 23), (16, 15, 19, 20), (15, 14, 18, 19), (14, 13, 17, 18), (21, 12, 16, 22), (12, 11, 15, 16), (11, 10, 14, 15), (10, 9, 13, 14), (24, 5, 12, 21), (5, 6, 11, 12), (6, 7, 10, 11), (7, 8, 9, 10), (0, 24, 21, 2), (2, 21, 22, 4), (4, 22, 23, 3), (3, 23, 24, 0)])
_uv = me_cube_011.uv_layers.new(name='UVMap')
_uv.uv.foreach_set('vector', [0.575, 0.0, 0.625, 0.25, 0.575, 0.25, 0.575, 0.25, 0.625, 0.5, 0.575, 0.5, 0.575, 0.5, 0.625, 0.75, 0.575, 0.75, 0.575, 0.75, 0.625, 1.0, 0.575, 1.0, 0.125, 0.5, 0.375, 0.5, 0.375, 0.75, 0.125, 0.75, 0.4, 0.75, 0.425, 0.75, 0.425, 1.0, 0.4, 1.0, 0.425, 0.75, 0.475, 0.75, 0.475, 1.0, 0.425, 1.0, 0.475, 0.75, 0.525, 0.75, 0.525, 1.0, 0.475, 1.0, 0.525, 0.75, 0.575, 0.75, 0.575, 1.0, 0.525, 1.0, 0.4, 0.5, 0.425, 0.5, 0.425, 0.75, 0.4, 0.75, 0.425, 0.5, 0.475, 0.5, 0.475, 0.75, 0.425, 0.75, 0.475, 0.5, 0.525, 0.5, 0.525, 0.75, 0.475, 0.75, 0.525, 0.5, 0.575, 0.5, 0.575, 0.75, 0.525, 0.75, 0.4, 0.25, 0.425, 0.25, 0.425, 0.5, 0.4, 0.5, 0.425, 0.25, 0.475, 0.25, 0.475, 0.5, 0.425, 0.5, 0.475, 0.25, 0.525, 0.25, 0.525, 0.5, 0.475, 0.5, 0.525, 0.25, 0.575, 0.25, 0.575, 0.5, 0.525, 0.5, 0.4, 0.0, 0.425, 0.0, 0.425, 0.25, 0.4, 0.25, 0.425, 0.0, 0.475, 0.0, 0.475, 0.25, 0.425, 0.25, 0.475, 0.0, 0.525, 0.0, 0.525, 0.25, 0.475, 0.25, 0.525, 0.0, 0.575, 0.0, 0.575, 0.25, 0.525, 0.25, 0.375, 0.0, 0.4, 0.0, 0.4, 0.25, 0.375, 0.25, 0.375, 0.25, 0.4, 0.25, 0.4, 0.5, 0.375, 0.5, 0.375, 0.5, 0.4, 0.5, 0.4, 0.75, 0.375, 0.75, 0.375, 0.75, 0.4, 0.75, 0.4, 1.0, 0.375, 1.0])
me_cube_011.materials.append(mat_material_001)
me_cube_011.update()
me_cube_012 = bpy.data.meshes.new('Cube.012')
me_cube_012.from_pydata([(-0.03155, -1.0, -0.8678), (9.114e-10, 0.0, 0.6425), (-0.03155, 1.0, -0.8678), (0.03155, -1.0, -0.8678), (0.03155, 1.0, -0.8678), (-0.4216, -1.0, -0.6288), (-0.592, -1.0, -0.3888), (-0.5176, -1.0, -0.02555), (-0.2207, -1.0, 0.3745), (-0.2207, 1.0, 0.3745), (-0.5176, 1.0, -0.02555), (-0.592, 1.0, -0.3888), (-0.4216, 1.0, -0.6288), (0.2207, 1.0, 0.3745), (0.5176, 1.0, -0.02555), (0.592, 1.0, -0.3888), (0.4216, 1.0, -0.6288), (0.2207, -1.0, 0.3745), (0.5176, -1.0, -0.02555), (0.592, -1.0, -0.3888), (0.4216, -1.0, -0.6288), (-0.3029, 1.0, -0.7712), (0.3029, 1.0, -0.7712), (0.3029, -1.0, -0.7712), (-0.3029, -1.0, -0.7712)], [], [(8, 1, 9), (9, 1, 13), (13, 1, 17), (17, 1, 8), (2, 4, 3, 0), (23, 20, 5, 24), (20, 19, 6, 5), (19, 18, 7, 6), (18, 17, 8, 7), (22, 16, 20, 23), (16, 15, 19, 20), (15, 14, 18, 19), (14, 13, 17, 18), (21, 12, 16, 22), (12, 11, 15, 16), (11, 10, 14, 15), (10, 9, 13, 14), (24, 5, 12, 21), (5, 6, 11, 12), (6, 7, 10, 11), (7, 8, 9, 10), (0, 24, 21, 2), (2, 21, 22, 4), (4, 22, 23, 3), (3, 23, 24, 0)])
_uv = me_cube_012.uv_layers.new(name='UVMap')
_uv.uv.foreach_set('vector', [0.575, 0.0, 0.625, 0.25, 0.575, 0.25, 0.575, 0.25, 0.625, 0.5, 0.575, 0.5, 0.575, 0.5, 0.625, 0.75, 0.575, 0.75, 0.575, 0.75, 0.625, 1.0, 0.575, 1.0, 0.125, 0.5, 0.375, 0.5, 0.375, 0.75, 0.125, 0.75, 0.4, 0.75, 0.425, 0.75, 0.425, 1.0, 0.4, 1.0, 0.425, 0.75, 0.475, 0.75, 0.475, 1.0, 0.425, 1.0, 0.475, 0.75, 0.525, 0.75, 0.525, 1.0, 0.475, 1.0, 0.525, 0.75, 0.575, 0.75, 0.575, 1.0, 0.525, 1.0, 0.4, 0.5, 0.425, 0.5, 0.425, 0.75, 0.4, 0.75, 0.425, 0.5, 0.475, 0.5, 0.475, 0.75, 0.425, 0.75, 0.475, 0.5, 0.525, 0.5, 0.525, 0.75, 0.475, 0.75, 0.525, 0.5, 0.575, 0.5, 0.575, 0.75, 0.525, 0.75, 0.4, 0.25, 0.425, 0.25, 0.425, 0.5, 0.4, 0.5, 0.425, 0.25, 0.475, 0.25, 0.475, 0.5, 0.425, 0.5, 0.475, 0.25, 0.525, 0.25, 0.525, 0.5, 0.475, 0.5, 0.525, 0.25, 0.575, 0.25, 0.575, 0.5, 0.525, 0.5, 0.4, 0.0, 0.425, 0.0, 0.425, 0.25, 0.4, 0.25, 0.425, 0.0, 0.475, 0.0, 0.475, 0.25, 0.425, 0.25, 0.475, 0.0, 0.525, 0.0, 0.525, 0.25, 0.475, 0.25, 0.525, 0.0, 0.575, 0.0, 0.575, 0.25, 0.525, 0.25, 0.375, 0.0, 0.4, 0.0, 0.4, 0.25, 0.375, 0.25, 0.375, 0.25, 0.4, 0.25, 0.4, 0.5, 0.375, 0.5, 0.375, 0.5, 0.4, 0.5, 0.4, 0.75, 0.375, 0.75, 0.375, 0.75, 0.4, 0.75, 0.4, 1.0, 0.375, 1.0])
me_cube_012.materials.append(mat_material_001)
me_cube_012.update()

# ---- objects
ob_cube = bpy.data.objects.new('Cube', me_cube)
ob_cube_002 = bpy.data.objects.new('Cube.002', me_cube_002)
ob_cube_001 = bpy.data.objects.new('Cube.001', me_cube_004)
ob_cube_003 = bpy.data.objects.new('Cube.003', me_cube_005)
ob_cube_004 = bpy.data.objects.new('Cube.004', me_cube_006)
ob_cube_005 = bpy.data.objects.new('Cube.005', me_cube_007)
ob_cube_006 = bpy.data.objects.new('Cube.006', me_cube_008)
ob_cube_007 = bpy.data.objects.new('Cube.007', me_cube_009)
ob_cube_008 = bpy.data.objects.new('Cube.008', me_cube_010)
ob_cube_009 = bpy.data.objects.new('Cube.009', me_cube_011)
ob_cube_010 = bpy.data.objects.new('Cube.010', me_cube_012)

# ---- transforms, parenting, visibility, modifiers, constraints
ob_cube.location = (0.0, 0.0, 0.2)
ob_cube.scale = (0.00986, 0.00986, 0.1942)
ob_cube.lock_rotations_4d = False
ob_cube.empty_display_type = 'ARROWS'
ob_cube.lineart.crease_threshold = 0.0
ob_cube_002.location = (0.1508, -0.04973, 0.6711)
ob_cube_002.rotation_euler = (2.789, 1.859, 2.395)
ob_cube_002.scale = (0.1124, 0.00562, 0.1124)
ob_cube_001.location = (0.1111, 0.0005779, 0.4952)
ob_cube_001.rotation_euler = (-0.7535, 2.064, -0.2637)
ob_cube_001.scale = (0.09203, 0.004601, 0.09203)
ob_cube_003.location = (0.02005, 0.02027, 0.3866)
ob_cube_003.rotation_euler = (0.1047, 2.378, 0.8701)
ob_cube_003.scale = (0.05831, 0.002916, 0.05831)
ob_cube_004.location = (0.01743, 0.02559, 0.5642)
ob_cube_004.rotation_euler = (-0.1148, 3.999, -1.246)
ob_cube_004.scale = (0.05831, 0.002916, 0.05831)
ob_cube_005.location = (0.003574, -0.03139, 0.7115)
ob_cube_005.rotation_euler = (-3.011, 4.021, 2.979)
ob_cube_005.scale = (0.05831, 0.002916, 0.05831)
ob_cube_006.location = (-0.2389, -0.0002187, 0.5364)
ob_cube_006.rotation_euler = (-0.3934, 3.693, -0.3495)
ob_cube_006.scale = (0.1124, 0.00562, 0.1124)
ob_cube_007.location = (-0.179, -0.06266, 0.4249)
ob_cube_007.rotation_euler = (0.2536, 3.641, -0.005163)
ob_cube_007.scale = (0.09203, 0.004601, 0.09203)
ob_cube_008.location = (-0.1042, -0.08911, 0.3659)
ob_cube_008.rotation_euler = (-0.1215, 4.025, 1.114)
ob_cube_008.scale = (0.05831, 0.002916, 0.05831)
ob_cube_009.location = (-0.07896, -0.1061, 0.5819)
ob_cube_009.rotation_euler = (-3.513, 2.155, 2.027)
ob_cube_009.scale = (0.09203, 0.004601, 0.09203)
ob_cube_010.location = (-0.1615, -0.03139, 0.684)
ob_cube_010.rotation_euler = (-3.258, 2.277, 2.982)
ob_cube_010.scale = (0.05831, 0.002916, 0.05831)

# ---- collection membership
col_collection.objects.link(ob_cube)
col_collection.objects.link(ob_cube_002)
col_collection.objects.link(ob_cube_001)
col_collection.objects.link(ob_cube_003)
col_collection.objects.link(ob_cube_004)
col_collection.objects.link(ob_cube_005)
col_collection.objects.link(ob_cube_006)
col_collection.objects.link(ob_cube_007)
col_collection.objects.link(ob_cube_008)
col_collection.objects.link(ob_cube_009)
col_collection.objects.link(ob_cube_010)

# ---- scene / render settings (as saved in the file)
scene.frame_start = 1; scene.frame_end = 250; scene.frame_set(1)
scene.render.engine = 'BLENDER_EEVEE_NEXT'
scene.cycles.sampling_pattern = 'TABULATED_SOBOL'
bpy.context.view_layer.update()

# ---- added for rendering (the .blend has no active camera and no usable light): camera, sun
cam_auto = bpy.data.cameras.new('AutoCamera')
cam_auto.lens = 50.0
cam_auto.sensor_width = 36.0
cam_auto.clip_end = 1000.0
ob_auto_camera = bpy.data.objects.new('AutoCamera', cam_auto)
scene.collection.objects.link(ob_auto_camera)
ob_auto_camera.location = (0.845822, -1.11329, 1.09859)
ob_auto_camera.rotation_euler = (1.09748, -7.21219e-08, 0.694738)
scene.camera = ob_auto_camera
light_auto_sun = bpy.data.lights.new('AutoSun', 'SUN')
light_auto_sun.energy = 3.0
light_auto_sun.angle = 0.0523599
ob_auto_sun = bpy.data.objects.new('AutoSun', light_auto_sun)
scene.collection.objects.link(ob_auto_sun)
ob_auto_sun.rotation_euler = (0.872665, 0.174533, 0.523599)
bpy.context.view_layer.update()
